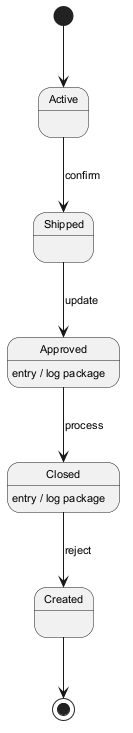

The diagram above was rendered by PlantUML. Its source (embedded in the PNG):
@startuml
skinparam backgroundColor #FFFFFF
skinparam classBackgroundColor #F1F8E9
skinparam classBorderColor #33691E
skinparam defaultFontSize 11
[*] --> Active
Active --> Shipped : confirm
Shipped --> Approved : update
Approved --> Closed : process
Approved : entry / log package
Closed --> Created : reject
Closed : entry / log package
Created --> [*]
@enduml